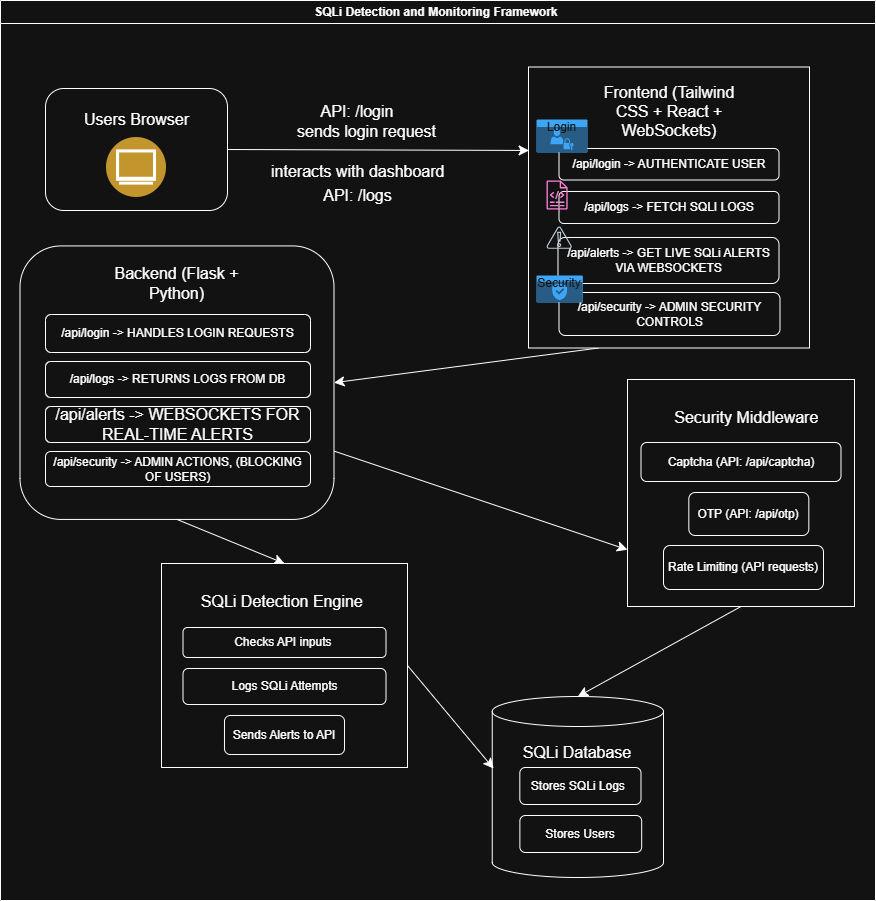

The diagram above was exported from draw.io. Its source (the exported page's mxGraphModel, read from the mxfile embedded in the PNG):
<mxGraphModel dx="1048" dy="1710" grid="0" gridSize="10" guides="1" tooltips="1" connect="1" arrows="1" fold="1" page="0" pageScale="1" pageWidth="850" pageHeight="1100" math="0" shadow="0">
  <root>
    <mxCell id="0" />
    <mxCell id="1" parent="0" />
    <mxCell id="jm-CZq7jSb1Bqmbr20f0-1" value="SQLi Detection and Monitoring Framework&amp;nbsp;" style="swimlane;whiteSpace=wrap;html=1;" vertex="1" parent="1">
      <mxGeometry x="103" y="-174" width="875" height="900" as="geometry" />
    </mxCell>
    <mxCell id="jm-CZq7jSb1Bqmbr20f0-4" value="" style="rounded=1;whiteSpace=wrap;html=1;" vertex="1" parent="jm-CZq7jSb1Bqmbr20f0-1">
      <mxGeometry x="45" y="88" width="182" height="122" as="geometry" />
    </mxCell>
    <mxCell id="jm-CZq7jSb1Bqmbr20f0-5" value="Users Browser" style="text;strokeColor=none;fillColor=none;html=1;align=center;verticalAlign=middle;whiteSpace=wrap;rounded=0;fontSize=16;" vertex="1" parent="jm-CZq7jSb1Bqmbr20f0-1">
      <mxGeometry x="57.5" y="104" width="157" height="30" as="geometry" />
    </mxCell>
    <mxCell id="jm-CZq7jSb1Bqmbr20f0-6" value="sends login request" style="text;strokeColor=none;fillColor=none;html=1;align=center;verticalAlign=middle;whiteSpace=wrap;rounded=0;fontSize=16;" vertex="1" parent="jm-CZq7jSb1Bqmbr20f0-1">
      <mxGeometry x="276.36" y="122" width="181" height="17" as="geometry" />
    </mxCell>
    <mxCell id="jm-CZq7jSb1Bqmbr20f0-7" value="" style="image;aspect=fixed;perimeter=ellipsePerimeter;html=1;align=center;shadow=0;dashed=0;fontColor=#4277BB;labelBackgroundColor=default;fontSize=12;spacingTop=3;image=img/lib/ibm/users/browser.svg;" vertex="1" parent="jm-CZq7jSb1Bqmbr20f0-1">
      <mxGeometry x="106" y="137" width="60" height="60" as="geometry" />
    </mxCell>
    <mxCell id="jm-CZq7jSb1Bqmbr20f0-37" style="edgeStyle=none;curved=1;rounded=0;orthogonalLoop=1;jettySize=auto;html=1;exitX=0.25;exitY=1;exitDx=0;exitDy=0;entryX=1;entryY=0.5;entryDx=0;entryDy=0;fontSize=12;startSize=8;endSize=8;" edge="1" parent="jm-CZq7jSb1Bqmbr20f0-1" source="jm-CZq7jSb1Bqmbr20f0-8" target="jm-CZq7jSb1Bqmbr20f0-29">
      <mxGeometry relative="1" as="geometry" />
    </mxCell>
    <mxCell id="jm-CZq7jSb1Bqmbr20f0-8" value="" style="whiteSpace=wrap;html=1;aspect=fixed;" vertex="1" parent="jm-CZq7jSb1Bqmbr20f0-1">
      <mxGeometry x="528" y="66.5" width="281" height="281" as="geometry" />
    </mxCell>
    <mxCell id="jm-CZq7jSb1Bqmbr20f0-9" value="Frontend (Tailwind CSS + React + WebSockets)" style="text;strokeColor=none;fillColor=none;html=1;align=center;verticalAlign=middle;whiteSpace=wrap;rounded=0;fontSize=16;" vertex="1" parent="jm-CZq7jSb1Bqmbr20f0-1">
      <mxGeometry x="583.75" y="84" width="169.5" height="53" as="geometry" />
    </mxCell>
    <mxCell id="jm-CZq7jSb1Bqmbr20f0-11" value="API: /login" style="text;strokeColor=none;fillColor=none;html=1;align=center;verticalAlign=middle;whiteSpace=wrap;rounded=0;fontSize=16;" vertex="1" parent="jm-CZq7jSb1Bqmbr20f0-1">
      <mxGeometry x="297" y="95.5" width="120" height="30" as="geometry" />
    </mxCell>
    <mxCell id="jm-CZq7jSb1Bqmbr20f0-12" value="interacts with dashboard&amp;nbsp;" style="text;strokeColor=none;fillColor=none;html=1;align=center;verticalAlign=middle;whiteSpace=wrap;rounded=0;fontSize=16;" vertex="1" parent="jm-CZq7jSb1Bqmbr20f0-1">
      <mxGeometry x="258" y="156" width="204" height="30" as="geometry" />
    </mxCell>
    <mxCell id="jm-CZq7jSb1Bqmbr20f0-13" value="API: /logs" style="text;strokeColor=none;fillColor=none;html=1;align=center;verticalAlign=middle;whiteSpace=wrap;rounded=0;fontSize=16;" vertex="1" parent="jm-CZq7jSb1Bqmbr20f0-1">
      <mxGeometry x="303.5" y="179.5" width="107" height="30" as="geometry" />
    </mxCell>
    <mxCell id="jm-CZq7jSb1Bqmbr20f0-14" value="/api/login -&amp;gt; AUTHENTICATE USER" style="rounded=1;whiteSpace=wrap;html=1;" vertex="1" parent="jm-CZq7jSb1Bqmbr20f0-1">
      <mxGeometry x="558.5" y="148" width="220" height="31.5" as="geometry" />
    </mxCell>
    <mxCell id="jm-CZq7jSb1Bqmbr20f0-16" value="/api/logs -&amp;gt; FETCH SQLI LOGS" style="rounded=1;whiteSpace=wrap;html=1;" vertex="1" parent="jm-CZq7jSb1Bqmbr20f0-1">
      <mxGeometry x="558.5" y="191" width="220" height="32" as="geometry" />
    </mxCell>
    <mxCell id="jm-CZq7jSb1Bqmbr20f0-15" value="/api/alerts -&amp;gt; GET LIVE SQLi ALERTS VIA WEBSOCKETS" style="rounded=1;whiteSpace=wrap;html=1;" vertex="1" parent="jm-CZq7jSb1Bqmbr20f0-1">
      <mxGeometry x="557.5" y="237" width="221" height="46" as="geometry" />
    </mxCell>
    <mxCell id="jm-CZq7jSb1Bqmbr20f0-20" style="edgeStyle=none;curved=1;rounded=0;orthogonalLoop=1;jettySize=auto;html=1;exitX=0.75;exitY=0;exitDx=0;exitDy=0;fontSize=12;startSize=8;endSize=8;" edge="1" parent="jm-CZq7jSb1Bqmbr20f0-1" source="jm-CZq7jSb1Bqmbr20f0-11" target="jm-CZq7jSb1Bqmbr20f0-11">
      <mxGeometry relative="1" as="geometry" />
    </mxCell>
    <mxCell id="jm-CZq7jSb1Bqmbr20f0-22" value="/api/security -&amp;gt; ADMIN SECURITY CONTROLS" style="rounded=1;whiteSpace=wrap;html=1;" vertex="1" parent="jm-CZq7jSb1Bqmbr20f0-1">
      <mxGeometry x="558.5" y="292" width="221" height="43" as="geometry" />
    </mxCell>
    <mxCell id="jm-CZq7jSb1Bqmbr20f0-24" value="" style="sketch=0;outlineConnect=0;fontColor=#232F3E;gradientColor=none;fillColor=#232F3D;strokeColor=none;dashed=0;verticalLabelPosition=bottom;verticalAlign=top;align=center;html=1;fontSize=12;fontStyle=0;aspect=fixed;pointerEvents=1;shape=mxgraph.aws4.alert;" vertex="1" parent="jm-CZq7jSb1Bqmbr20f0-1">
      <mxGeometry x="546" y="226" width="25.36" height="22.43" as="geometry" />
    </mxCell>
    <mxCell id="jm-CZq7jSb1Bqmbr20f0-26" value="" style="sketch=0;outlineConnect=0;fontColor=#232F3E;gradientColor=none;fillColor=#E7157B;strokeColor=none;dashed=0;verticalLabelPosition=bottom;verticalAlign=top;align=center;html=1;fontSize=12;fontStyle=0;aspect=fixed;pointerEvents=1;shape=mxgraph.aws4.logs;" vertex="1" parent="jm-CZq7jSb1Bqmbr20f0-1">
      <mxGeometry x="546" y="180" width="21.19" height="29" as="geometry" />
    </mxCell>
    <mxCell id="jm-CZq7jSb1Bqmbr20f0-27" value="Login" style="html=1;whiteSpace=wrap;strokeColor=none;fillColor=#0079D6;labelPosition=center;verticalLabelPosition=middle;verticalAlign=top;align=center;fontSize=12;outlineConnect=0;spacingTop=-6;fontColor=#FFFFFF;sketch=0;shape=mxgraph.sitemap.login;" vertex="1" parent="jm-CZq7jSb1Bqmbr20f0-1">
      <mxGeometry x="536" y="119" width="51" height="33" as="geometry" />
    </mxCell>
    <mxCell id="jm-CZq7jSb1Bqmbr20f0-28" value="Security" style="html=1;whiteSpace=wrap;strokeColor=none;fillColor=#0079D6;labelPosition=center;verticalLabelPosition=middle;verticalAlign=top;align=center;fontSize=12;outlineConnect=0;spacingTop=-6;fontColor=#FFFFFF;sketch=0;shape=mxgraph.sitemap.security;" vertex="1" parent="jm-CZq7jSb1Bqmbr20f0-1">
      <mxGeometry x="536" y="275" width="46.32" height="27" as="geometry" />
    </mxCell>
    <mxCell id="jm-CZq7jSb1Bqmbr20f0-48" style="edgeStyle=none;curved=1;rounded=0;orthogonalLoop=1;jettySize=auto;html=1;exitX=0.5;exitY=1;exitDx=0;exitDy=0;entryX=0.5;entryY=0;entryDx=0;entryDy=0;fontSize=12;startSize=8;endSize=8;" edge="1" parent="jm-CZq7jSb1Bqmbr20f0-1" source="jm-CZq7jSb1Bqmbr20f0-29" target="jm-CZq7jSb1Bqmbr20f0-41">
      <mxGeometry relative="1" as="geometry" />
    </mxCell>
    <mxCell id="jm-CZq7jSb1Bqmbr20f0-71" style="edgeStyle=none;curved=1;rounded=0;orthogonalLoop=1;jettySize=auto;html=1;exitX=1;exitY=0.75;exitDx=0;exitDy=0;entryX=0;entryY=0.75;entryDx=0;entryDy=0;fontSize=12;startSize=8;endSize=8;" edge="1" parent="jm-CZq7jSb1Bqmbr20f0-1" source="jm-CZq7jSb1Bqmbr20f0-29" target="jm-CZq7jSb1Bqmbr20f0-40">
      <mxGeometry relative="1" as="geometry" />
    </mxCell>
    <mxCell id="jm-CZq7jSb1Bqmbr20f0-29" value="" style="rounded=1;whiteSpace=wrap;html=1;" vertex="1" parent="jm-CZq7jSb1Bqmbr20f0-1">
      <mxGeometry x="19.5" y="245.43" width="314" height="273.5" as="geometry" />
    </mxCell>
    <mxCell id="jm-CZq7jSb1Bqmbr20f0-30" value="Backend (Flask + Python)" style="text;strokeColor=none;fillColor=none;html=1;align=center;verticalAlign=middle;whiteSpace=wrap;rounded=0;fontSize=16;" vertex="1" parent="jm-CZq7jSb1Bqmbr20f0-1">
      <mxGeometry x="106" y="251" width="141" height="63" as="geometry" />
    </mxCell>
    <mxCell id="jm-CZq7jSb1Bqmbr20f0-31" value="/api/login -&amp;gt; HANDLES LOGIN REQUESTS" style="rounded=1;whiteSpace=wrap;html=1;" vertex="1" parent="jm-CZq7jSb1Bqmbr20f0-1">
      <mxGeometry x="45" y="314" width="265" height="38" as="geometry" />
    </mxCell>
    <mxCell id="jm-CZq7jSb1Bqmbr20f0-32" value="/api/logs -&amp;gt; RETURNS LOGS FROM DB" style="rounded=1;whiteSpace=wrap;html=1;" vertex="1" parent="jm-CZq7jSb1Bqmbr20f0-1">
      <mxGeometry x="45" y="361" width="265" height="36" as="geometry" />
    </mxCell>
    <mxCell id="jm-CZq7jSb1Bqmbr20f0-34" value="&lt;span style=&quot;font-size: 16px;&quot;&gt;/api/alerts -&amp;gt; WEBSOCKETS FOR REAL-TIME ALERTS&lt;/span&gt;" style="rounded=1;whiteSpace=wrap;html=1;" vertex="1" parent="jm-CZq7jSb1Bqmbr20f0-1">
      <mxGeometry x="45" y="406" width="265" height="36" as="geometry" />
    </mxCell>
    <mxCell id="jm-CZq7jSb1Bqmbr20f0-35" value="/api/security -&amp;gt; ADMIN ACTIONS, (BLOCKING OF USERS)" style="rounded=1;whiteSpace=wrap;html=1;" vertex="1" parent="jm-CZq7jSb1Bqmbr20f0-1">
      <mxGeometry x="45" y="451" width="265" height="35" as="geometry" />
    </mxCell>
    <mxCell id="jm-CZq7jSb1Bqmbr20f0-40" value="" style="whiteSpace=wrap;html=1;aspect=fixed;" vertex="1" parent="jm-CZq7jSb1Bqmbr20f0-1">
      <mxGeometry x="627" y="379" width="227" height="227" as="geometry" />
    </mxCell>
    <mxCell id="jm-CZq7jSb1Bqmbr20f0-41" value="" style="rounded=0;whiteSpace=wrap;html=1;" vertex="1" parent="jm-CZq7jSb1Bqmbr20f0-1">
      <mxGeometry x="161" y="563" width="246" height="204" as="geometry" />
    </mxCell>
    <mxCell id="jm-CZq7jSb1Bqmbr20f0-44" value="SQLi Detection Engine&amp;nbsp;" style="text;strokeColor=none;fillColor=none;html=1;align=center;verticalAlign=middle;whiteSpace=wrap;rounded=0;fontSize=16;" vertex="1" parent="jm-CZq7jSb1Bqmbr20f0-1">
      <mxGeometry x="191.25" y="586" width="185.5" height="30" as="geometry" />
    </mxCell>
    <mxCell id="jm-CZq7jSb1Bqmbr20f0-45" value="Security Middleware&amp;nbsp;" style="text;strokeColor=none;fillColor=none;html=1;align=center;verticalAlign=middle;whiteSpace=wrap;rounded=0;fontSize=16;" vertex="1" parent="jm-CZq7jSb1Bqmbr20f0-1">
      <mxGeometry x="633.0000000000001" y="397" width="230.64" height="40" as="geometry" />
    </mxCell>
    <mxCell id="jm-CZq7jSb1Bqmbr20f0-49" value="Checks API inputs&amp;nbsp;" style="rounded=1;whiteSpace=wrap;html=1;" vertex="1" parent="jm-CZq7jSb1Bqmbr20f0-1">
      <mxGeometry x="182.5" y="627" width="203" height="30" as="geometry" />
    </mxCell>
    <mxCell id="jm-CZq7jSb1Bqmbr20f0-50" value="Logs SQLi Attempts" style="rounded=1;whiteSpace=wrap;html=1;" vertex="1" parent="jm-CZq7jSb1Bqmbr20f0-1">
      <mxGeometry x="182.5" y="668" width="203" height="36" as="geometry" />
    </mxCell>
    <mxCell id="jm-CZq7jSb1Bqmbr20f0-51" value="Sends Alerts to API" style="rounded=1;whiteSpace=wrap;html=1;" vertex="1" parent="jm-CZq7jSb1Bqmbr20f0-1">
      <mxGeometry x="224" y="715" width="120" height="39" as="geometry" />
    </mxCell>
    <mxCell id="jm-CZq7jSb1Bqmbr20f0-52" value="Captcha (API: /api/captcha)" style="rounded=1;whiteSpace=wrap;html=1;" vertex="1" parent="jm-CZq7jSb1Bqmbr20f0-1">
      <mxGeometry x="640.5" y="442" width="200" height="39" as="geometry" />
    </mxCell>
    <mxCell id="jm-CZq7jSb1Bqmbr20f0-53" value="OTP (API: /api/otp)" style="rounded=1;whiteSpace=wrap;html=1;" vertex="1" parent="jm-CZq7jSb1Bqmbr20f0-1">
      <mxGeometry x="688.3199999999999" y="492" width="120" height="43" as="geometry" />
    </mxCell>
    <mxCell id="jm-CZq7jSb1Bqmbr20f0-54" value="Rate Limiting (API requests)" style="rounded=1;whiteSpace=wrap;html=1;" vertex="1" parent="jm-CZq7jSb1Bqmbr20f0-1">
      <mxGeometry x="663" y="545" width="160" height="44" as="geometry" />
    </mxCell>
    <mxCell id="jm-CZq7jSb1Bqmbr20f0-55" value="" style="shape=cylinder3;whiteSpace=wrap;html=1;boundedLbl=1;backgroundOutline=1;size=15;" vertex="1" parent="jm-CZq7jSb1Bqmbr20f0-1">
      <mxGeometry x="491.75" y="696" width="171.25" height="181" as="geometry" />
    </mxCell>
    <mxCell id="jm-CZq7jSb1Bqmbr20f0-61" style="edgeStyle=none;curved=1;rounded=0;orthogonalLoop=1;jettySize=auto;html=1;exitX=0.5;exitY=1;exitDx=0;exitDy=0;entryX=0.5;entryY=0;entryDx=0;entryDy=0;entryPerimeter=0;fontSize=12;startSize=8;endSize=8;" edge="1" parent="jm-CZq7jSb1Bqmbr20f0-1" source="jm-CZq7jSb1Bqmbr20f0-40" target="jm-CZq7jSb1Bqmbr20f0-55">
      <mxGeometry relative="1" as="geometry" />
    </mxCell>
    <mxCell id="jm-CZq7jSb1Bqmbr20f0-63" value="Stores SQLi Logs&amp;nbsp;" style="rounded=1;whiteSpace=wrap;html=1;" vertex="1" parent="jm-CZq7jSb1Bqmbr20f0-1">
      <mxGeometry x="519.32" y="767" width="121.18" height="37" as="geometry" />
    </mxCell>
    <mxCell id="jm-CZq7jSb1Bqmbr20f0-64" value="Stores Users" style="rounded=1;whiteSpace=wrap;html=1;" vertex="1" parent="jm-CZq7jSb1Bqmbr20f0-1">
      <mxGeometry x="519.3699999999999" y="815" width="121.81" height="37" as="geometry" />
    </mxCell>
    <mxCell id="jm-CZq7jSb1Bqmbr20f0-66" value="SQLi Database" style="text;strokeColor=none;fillColor=none;html=1;align=center;verticalAlign=middle;whiteSpace=wrap;rounded=0;fontSize=16;" vertex="1" parent="jm-CZq7jSb1Bqmbr20f0-1">
      <mxGeometry x="519.37" y="737" width="116" height="30" as="geometry" />
    </mxCell>
    <mxCell id="jm-CZq7jSb1Bqmbr20f0-69" style="edgeStyle=none;curved=1;rounded=0;orthogonalLoop=1;jettySize=auto;html=1;exitX=0.75;exitY=1;exitDx=0;exitDy=0;fontSize=12;startSize=8;endSize=8;" edge="1" parent="jm-CZq7jSb1Bqmbr20f0-1" source="jm-CZq7jSb1Bqmbr20f0-63" target="jm-CZq7jSb1Bqmbr20f0-63">
      <mxGeometry relative="1" as="geometry" />
    </mxCell>
    <mxCell id="jm-CZq7jSb1Bqmbr20f0-76" style="edgeStyle=none;curved=1;rounded=0;orthogonalLoop=1;jettySize=auto;html=1;exitX=1;exitY=0.5;exitDx=0;exitDy=0;entryX=0.008;entryY=0.398;entryDx=0;entryDy=0;entryPerimeter=0;fontSize=12;startSize=8;endSize=8;" edge="1" parent="jm-CZq7jSb1Bqmbr20f0-1" source="jm-CZq7jSb1Bqmbr20f0-41" target="jm-CZq7jSb1Bqmbr20f0-55">
      <mxGeometry relative="1" as="geometry" />
    </mxCell>
    <mxCell id="jm-CZq7jSb1Bqmbr20f0-78" style="edgeStyle=none;curved=1;rounded=0;orthogonalLoop=1;jettySize=auto;html=1;exitX=1;exitY=0.5;exitDx=0;exitDy=0;entryX=0.002;entryY=0.297;entryDx=0;entryDy=0;entryPerimeter=0;fontSize=12;startSize=8;endSize=8;" edge="1" parent="jm-CZq7jSb1Bqmbr20f0-1" source="jm-CZq7jSb1Bqmbr20f0-4" target="jm-CZq7jSb1Bqmbr20f0-8">
      <mxGeometry relative="1" as="geometry" />
    </mxCell>
  </root>
</mxGraphModel>